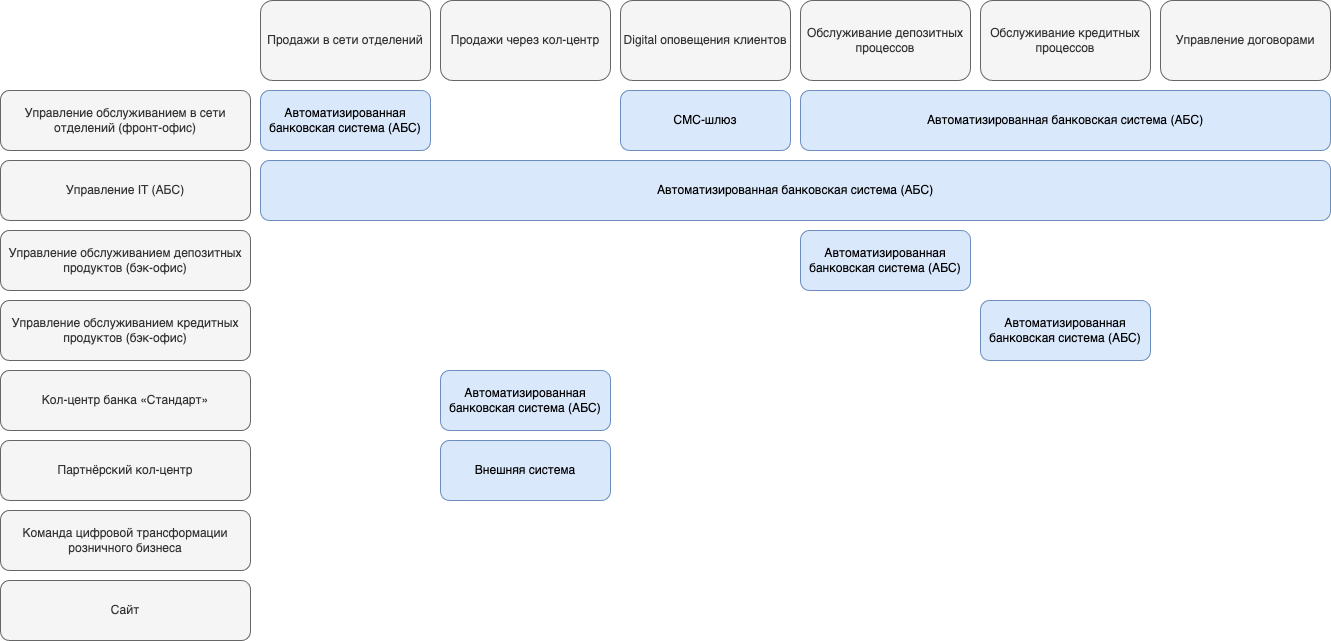

The diagram above was exported from draw.io. Its source (the exported page's mxGraphModel, read from the mxfile embedded in the PNG):
<mxGraphModel dx="1521" dy="788" grid="1" gridSize="10" guides="1" tooltips="1" connect="1" arrows="1" fold="1" page="1" pageScale="1" pageWidth="827" pageHeight="1169" math="0" shadow="0">
  <root>
    <mxCell id="0" />
    <mxCell id="1" parent="0" />
    <mxCell id="q8Y9qF3DplMJ3asjj8iI-2" value="Управление обслуживанием в сети отделений (фронт-офис)" style="rounded=1;whiteSpace=wrap;html=1;fillColor=#f5f5f5;fontColor=#333333;strokeColor=#666666;" parent="1" vertex="1">
      <mxGeometry x="100" y="210" width="250" height="60" as="geometry" />
    </mxCell>
    <mxCell id="q8Y9qF3DplMJ3asjj8iI-4" value="Управление обслуживанием депозитных продуктов (бэк-офис)" style="rounded=1;whiteSpace=wrap;html=1;fillColor=#f5f5f5;fontColor=#333333;strokeColor=#666666;" parent="1" vertex="1">
      <mxGeometry x="100" y="350" width="250" height="60" as="geometry" />
    </mxCell>
    <mxCell id="q8Y9qF3DplMJ3asjj8iI-5" value="Управление обслуживанием кредитных продуктов (бэк-офис)" style="rounded=1;whiteSpace=wrap;html=1;fillColor=#f5f5f5;fontColor=#333333;strokeColor=#666666;" parent="1" vertex="1">
      <mxGeometry x="100" y="420" width="250" height="60" as="geometry" />
    </mxCell>
    <mxCell id="q8Y9qF3DplMJ3asjj8iI-6" value="Кол-центр банка «Стандарт»" style="rounded=1;whiteSpace=wrap;html=1;fillColor=#f5f5f5;fontColor=#333333;strokeColor=#666666;" parent="1" vertex="1">
      <mxGeometry x="100" y="490" width="250" height="60" as="geometry" />
    </mxCell>
    <mxCell id="q8Y9qF3DplMJ3asjj8iI-7" value="Партнёрский кол-центр" style="rounded=1;whiteSpace=wrap;html=1;fillColor=#f5f5f5;fontColor=#333333;strokeColor=#666666;" parent="1" vertex="1">
      <mxGeometry x="100" y="560" width="250" height="60" as="geometry" />
    </mxCell>
    <mxCell id="q8Y9qF3DplMJ3asjj8iI-8" value="Команда цифровой трансформации розничного бизнеса" style="rounded=1;whiteSpace=wrap;html=1;fillColor=#f5f5f5;fontColor=#333333;strokeColor=#666666;" parent="1" vertex="1">
      <mxGeometry x="100" y="630" width="250" height="60" as="geometry" />
    </mxCell>
    <mxCell id="q8Y9qF3DplMJ3asjj8iI-9" value="Продажи в сети отделений" style="rounded=1;whiteSpace=wrap;html=1;fillColor=#f5f5f5;fontColor=#333333;strokeColor=#666666;" parent="1" vertex="1">
      <mxGeometry x="360" y="120" width="170" height="80" as="geometry" />
    </mxCell>
    <mxCell id="q8Y9qF3DplMJ3asjj8iI-11" value="Продажи через кол-центр" style="rounded=1;whiteSpace=wrap;html=1;fillColor=#f5f5f5;fontColor=#333333;strokeColor=#666666;" parent="1" vertex="1">
      <mxGeometry x="540" y="120" width="170" height="80" as="geometry" />
    </mxCell>
    <mxCell id="q8Y9qF3DplMJ3asjj8iI-12" value="Digital оповещения клиентов" style="rounded=1;whiteSpace=wrap;html=1;fillColor=#f5f5f5;fontColor=#333333;strokeColor=#666666;" parent="1" vertex="1">
      <mxGeometry x="720" y="120" width="170" height="80" as="geometry" />
    </mxCell>
    <mxCell id="q8Y9qF3DplMJ3asjj8iI-13" value="Обслуживание депозитных процессов" style="rounded=1;whiteSpace=wrap;html=1;fillColor=#f5f5f5;fontColor=#333333;strokeColor=#666666;" parent="1" vertex="1">
      <mxGeometry x="900" y="120" width="170" height="80" as="geometry" />
    </mxCell>
    <mxCell id="q8Y9qF3DplMJ3asjj8iI-14" value="Обслуживание кредитных процессов" style="rounded=1;whiteSpace=wrap;html=1;fillColor=#f5f5f5;fontColor=#333333;strokeColor=#666666;" parent="1" vertex="1">
      <mxGeometry x="1080" y="120" width="170" height="80" as="geometry" />
    </mxCell>
    <mxCell id="q8Y9qF3DplMJ3asjj8iI-15" value="Управление договорами" style="rounded=1;whiteSpace=wrap;html=1;fillColor=#f5f5f5;fontColor=#333333;strokeColor=#666666;" parent="1" vertex="1">
      <mxGeometry x="1260" y="120" width="170" height="80" as="geometry" />
    </mxCell>
    <mxCell id="q8Y9qF3DplMJ3asjj8iI-16" value="Автоматизированная банковская система (АБС)" style="rounded=1;whiteSpace=wrap;html=1;fillColor=#dae8fc;strokeColor=#6c8ebf;" parent="1" vertex="1">
      <mxGeometry x="360" y="280" width="1070" height="60" as="geometry" />
    </mxCell>
    <mxCell id="q8Y9qF3DplMJ3asjj8iI-17" value="Автоматизированная банковская система (АБС)" style="rounded=1;whiteSpace=wrap;html=1;fillColor=#dae8fc;strokeColor=#6c8ebf;" parent="1" vertex="1">
      <mxGeometry x="900" y="210" width="530" height="60" as="geometry" />
    </mxCell>
    <mxCell id="q8Y9qF3DplMJ3asjj8iI-18" value="Управление IT (АБС)" style="rounded=1;whiteSpace=wrap;html=1;fillColor=#f5f5f5;fontColor=#333333;strokeColor=#666666;" parent="1" vertex="1">
      <mxGeometry x="100" y="280" width="250" height="60" as="geometry" />
    </mxCell>
    <mxCell id="q8Y9qF3DplMJ3asjj8iI-19" value="Автоматизированная банковская система (АБС)" style="rounded=1;whiteSpace=wrap;html=1;fillColor=#dae8fc;strokeColor=#6c8ebf;" parent="1" vertex="1">
      <mxGeometry x="540" y="490" width="170" height="60" as="geometry" />
    </mxCell>
    <mxCell id="q8Y9qF3DplMJ3asjj8iI-20" value="Автоматизированная банковская система (АБС)" style="rounded=1;whiteSpace=wrap;html=1;fillColor=#dae8fc;strokeColor=#6c8ebf;" parent="1" vertex="1">
      <mxGeometry x="1080" y="420" width="170" height="60" as="geometry" />
    </mxCell>
    <mxCell id="q8Y9qF3DplMJ3asjj8iI-21" value="Автоматизированная банковская система (АБС)" style="rounded=1;whiteSpace=wrap;html=1;fillColor=#dae8fc;strokeColor=#6c8ebf;" parent="1" vertex="1">
      <mxGeometry x="900" y="350" width="170" height="60" as="geometry" />
    </mxCell>
    <mxCell id="q8Y9qF3DplMJ3asjj8iI-25" value="Внешняя система" style="rounded=1;whiteSpace=wrap;html=1;fillColor=#dae8fc;strokeColor=#6c8ebf;" parent="1" vertex="1">
      <mxGeometry x="540" y="560" width="170" height="60" as="geometry" />
    </mxCell>
    <mxCell id="q8Y9qF3DplMJ3asjj8iI-26" value="Автоматизированная банковская система (АБС)" style="rounded=1;whiteSpace=wrap;html=1;fillColor=#dae8fc;strokeColor=#6c8ebf;" parent="1" vertex="1">
      <mxGeometry x="360" y="210" width="170" height="60" as="geometry" />
    </mxCell>
    <mxCell id="dPkeRh2zNk8xYkpQMjWT-1" value="Сайт" style="rounded=1;whiteSpace=wrap;html=1;fillColor=#f5f5f5;fontColor=#333333;strokeColor=#666666;" parent="1" vertex="1">
      <mxGeometry x="100" y="700" width="250" height="60" as="geometry" />
    </mxCell>
    <mxCell id="dPkeRh2zNk8xYkpQMjWT-4" value="СМС-шлюз" style="rounded=1;whiteSpace=wrap;html=1;fillColor=#dae8fc;strokeColor=#6c8ebf;" parent="1" vertex="1">
      <mxGeometry x="720" y="210" width="170" height="60" as="geometry" />
    </mxCell>
  </root>
</mxGraphModel>